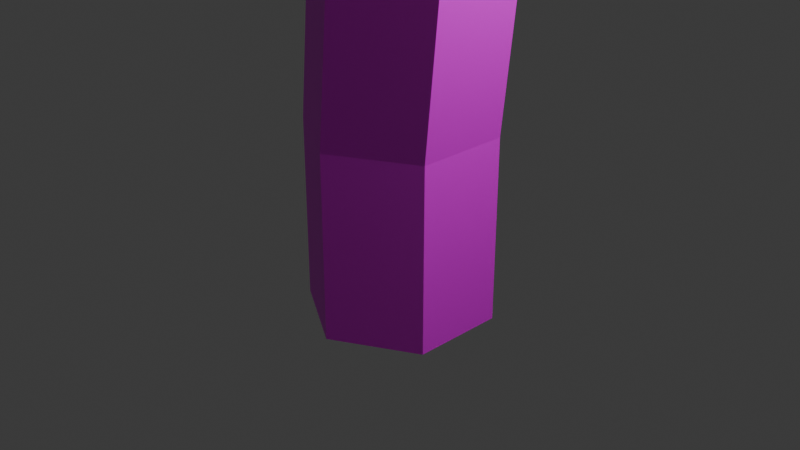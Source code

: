 # Source: strom_1.blend  (saved by Blender 4.3.34; exported with 4.5.12 LTS)
import bpy
from mathutils import Matrix  # noqa: F401  (used for matrix-valued properties, if any)

bpy.ops.wm.read_factory_settings(use_empty=True)
scene = bpy.context.scene
scene.name = 'Scene'

# ---- collections
col_collection = bpy.data.collections.new('Collection'); scene.collection.children.link(col_collection)

# ---- images (referenced by path relative to the original .blend; pixels are not part of the script)
import os
ASSET_DIR = os.environ.get("B2B_ASSET_DIR", "")  # directory of the original .blend (textures are referenced by path, not embedded)
HERE = os.path.dirname(os.path.abspath(__file__))  # packed textures are extracted next to this script under _unpacked/

def load_image(name, relpath, width, height, colorspace="sRGB"):
    """Load a texture the original file referenced (path relative to the .blend, or extracted next to this script)."""
    p = next((c for c in (os.path.join(HERE, relpath), os.path.join(ASSET_DIR, relpath)) if relpath and os.path.exists(c)), "")
    if p:
        img = bpy.data.images.load(p, check_existing=True)
        img.name = name
    else:  # same state as the original file: an image datablock whose file is absent (Cycles renders it pink)
        img = bpy.data.images.new(name, width, height)
        img.source = "FILE"
        img.filepath = "//" + (relpath or name)
    img.colorspace_settings.name = colorspace
    return img
img_color_palette_png = load_image('color-palette.png', 'color-palette.png', 1024, 1024, 'sRGB')

# ---- materials (node trees are filled in below, after node groups)
mat_material = bpy.data.materials.new('Material')
mat_material_001 = bpy.data.materials.new('Material.001')
mat_material_002 = bpy.data.materials.new('Material.002')

# ---- material node trees
mat_material.use_nodes = True; mat_material.node_tree.nodes.clear()
_N = mat_material.node_tree.nodes; _L = mat_material.node_tree.links
n0 = _N.new('ShaderNodeBsdfPrincipled'); n0.name = 'Principled BSDF'; n0.location = (10, 300)
n1 = _N.new('ShaderNodeOutputMaterial'); n1.name = 'Material Output'; n1.location = (300, 300)
n2 = _N.new('ShaderNodeTexImage'); n2.name = 'Image Texture'; n2.location = (-280, 280)
n2.image = img_color_palette_png
_L.new(n0.outputs[0], n1.inputs[0])
_L.new(n2.outputs[0], n0.inputs[0])
n1.is_active_output = True
mat_material_001.use_nodes = True; mat_material_001.node_tree.nodes.clear()
_N = mat_material_001.node_tree.nodes; _L = mat_material_001.node_tree.links
n0 = _N.new('ShaderNodeBsdfPrincipled'); n0.name = 'Principled BSDF'; n0.location = (10, 300)
n1 = _N.new('ShaderNodeOutputMaterial'); n1.name = 'Material Output'; n1.location = (300, 300)
n2 = _N.new('ShaderNodeTexImage'); n2.name = 'Image Texture'; n2.location = (-280, 280)
n2.image = img_color_palette_png
_L.new(n0.outputs[0], n1.inputs[0])
_L.new(n2.outputs[0], n0.inputs[0])
n1.is_active_output = True
mat_material_002.use_nodes = True; mat_material_002.node_tree.nodes.clear()
_N = mat_material_002.node_tree.nodes; _L = mat_material_002.node_tree.links
n0 = _N.new('ShaderNodeBsdfPrincipled'); n0.name = 'Principled BSDF'; n0.location = (10, 300)
n1 = _N.new('ShaderNodeOutputMaterial'); n1.name = 'Material Output'; n1.location = (300, 300)
n2 = _N.new('ShaderNodeTexImage'); n2.name = 'Image Texture'; n2.location = (-280, 280)
n2.image = img_color_palette_png
_L.new(n0.outputs[0], n1.inputs[0])
_L.new(n2.outputs[0], n0.inputs[0])
n1.is_active_output = True

# ---- world
world_world = bpy.data.worlds.new('World'); scene.world = world_world
world_world.use_nodes = True; world_world.node_tree.nodes.clear()
_N = world_world.node_tree.nodes; _L = world_world.node_tree.links
n0 = _N.new('ShaderNodeOutputWorld'); n0.name = 'World Output'; n0.location = (300, 300)
n1 = _N.new('ShaderNodeBackground'); n1.name = 'Background'; n1.location = (10, 300)
n1.inputs[0].default_value = (0.05088, 0.05088, 0.05088, 1.0)
_L.new(n1.outputs[0], n0.inputs[0])
n0.is_active_output = True
world_world.color = (0.05088, 0.05088, 0.05088)
world_world.sun_shadow_jitter_overblur = 0.0

# ---- cameras
cam_camera = bpy.data.cameras.new('Camera')
cam_camera.clip_end = 100.0
cam_camera.ortho_scale = 7.314

# ---- lights
light_light = bpy.data.lights.new('Light', 'POINT')
light_light.energy = 1000.0
light_light.shadow_soft_size = 0.1

# ---- meshes
me_cylinder = bpy.data.meshes.new('Cylinder')
me_cylinder.from_pydata([(0.0, 1.0, -1.0), (0.0, 1.0, 1.0), (0.866, 0.5, -1.0), (0.866, 0.5, 1.0), (0.866, -0.5, -1.0), (0.866, -0.5, 1.0), (0.0, -1.0, -1.0), (0.0, -1.0, 1.0), (-0.866, -0.5, -1.0), (-0.866, -0.5, 1.0), (-0.866, 0.5, -1.0), (-0.866, 0.5, 1.0), (0.239, 1.0, 3.479), (1.105, 0.5, 3.479), (1.105, -0.5, 3.479), (0.239, -1.0, 3.479), (-0.627, -0.5, 3.479), (-0.627, 0.5, 3.479), (0.7468, 0.8412, 5.959), (1.475, 0.4206, 5.959), (1.475, -0.4206, 5.959), (0.7468, -0.8412, 5.959), (0.0183, -0.4206, 5.959), (0.0183, 0.4206, 5.959), (1.559, 0.6267, 8.241), (2.102, 0.3134, 8.241), (2.102, -0.3134, 8.241), (1.559, -0.6267, 8.241), (1.017, -0.3134, 8.241), (1.017, 0.3134, 8.241), (3.086, 0.6267, 10.94), (3.629, 0.3134, 10.94), (3.629, -0.3134, 10.94), (3.086, -0.6267, 10.94), (2.544, -0.3134, 10.94), (2.544, 0.3134, 10.94), (1.02, -0.4113, 7.27), (0.662, -0.02573, 7.27), (0.8171, 0.4767, 7.27), (1.33, 0.5935, 7.27), (1.687, 0.208, 7.27), (1.532, -0.2945, 7.27), (0.5738, -0.1333, 8.697), (0.3075, 0.1539, 8.697), (0.423, 0.5282, 8.697), (0.805, 0.6153, 8.697), (1.071, 0.328, 8.697), (0.9558, -0.04628, 8.697), (-0.3382, 0.1483, 10.38), (-0.6046, 0.4356, 10.38), (-0.489, 0.8099, 10.38), (-0.1071, 0.8969, 10.38), (0.1593, 0.6097, 10.38), (0.04371, 0.2354, 10.38), (-0.6441, 0.2255, 11.06), (-0.8556, 0.4535, 11.06), (-0.7638, 0.7507, 11.06), (-0.4606, 0.8198, 11.06), (-0.2491, 0.5917, 11.06), (-0.3409, 0.2946, 11.06), (5.755, 2.001, 9.994), (8.5, -0.5737, 10.44), (2.912, -2.157, 10.64), (-0.196, 2.121, 10.64), (2.912, 6.399, 10.64), (7.941, 4.765, 10.64), (6.248, -1.589, 15.07), (-0.3189, -0.9494, 14.99), (-0.3189, 5.051, 14.99), (5.843, 6.9, 15.11), (9.658, 2.431, 15.15), (4.812, 2.116, 17.25), (4.938, -0.5133, 10.75), (8.453, 0.3964, 10.55), (5.624, -1.948, 10.25), (9.139, 2.07, 10.05), (7.894, 3.555, 10.75), (3.111, 2.001, 10.75), (0.8412, -0.3934, 10.25), (4.938, 4.516, 10.75), (0.8412, 4.636, 10.25), (5.624, 6.19, 10.25), (9.73, 0.3576, 12.44), (9.73, 3.885, 12.44), (3.879, -3.621, 12.88), (7.657, -2.496, 12.44), (-1.617, 0.2874, 12.44), (0.4563, -2.566, 12.44), (0.4563, 6.668, 12.44), (-1.617, 3.814, 12.44), (7.908, 7.048, 12.6), (4.302, 7.828, 12.44), (8.23, -0.7324, 15.44), (2.311, -2.566, 15.44), (-1.044, 2.051, 15.44), (2.311, 6.668, 15.44), (8.193, 4.899, 15.55), (5.419, -0.6643, 17.71), (7.813, 2.116, 16.4), (1.173, 0.4987, 17.99), (1.383, 3.814, 17.59), (5.739, 4.969, 16.4), (-1.285, 1.136, 9.909), (-1.128, 2.917, 10.73), (1.628, 1.487, 11.91), (1.494, -1.402, 10.82), (-1.343, -1.813, 8.753), (-2.768, 0.2688, 8.945), (-1.662, 2.078, 13.55), (1.009, -0.8362, 14.3), (-1.033, -3.478, 12.08), (-4.444, -1.392, 10.5), (-4.577, 1.909, 11.58), (-3.08, -0.5996, 13.57), (0.13, 1.706, 11.04), (-1.475, 2.45, 10.43), (0.6897, 2.192, 11.58), (-2.168, 2.122, 9.439), (-2.373, 0.7617, 9.455), (0.08715, -0.2665, 10.39), (2.093, -0.2043, 11.37), (-1.581, -0.5079, 9.181), (0.3819, -2.418, 9.505), (-2.334, -0.3699, 8.199), (-2.719, 2.756, 11.26), (-3.919, 1.203, 9.954), (0.881, 2.216, 13.49), (-0.8263, 3.03, 12.63), (2.095, -1.569, 12.68), (2.204, 0.2032, 13.4), (-0.9973, -3.396, 9.994), (0.8955, -3.122, 11.37), (-4.244, -1.08, 9.153), (-3.102, -2.084, 8.969), (-2.97, 2.577, 13.12), (0.2863, 0.5799, 14.72), (0.1473, -2.576, 13.54), (-2.915, -3.019, 11.31), (-4.911, 0.06108, 11.1), (-2.57, 0.8359, 14.74), (-4.104, 0.9645, 12.65), (-1.179, -1.735, 15.12), (-2.314, -2.561, 13.66), (-4.213, -0.8075, 11.92)], [], [(0, 1, 3, 2), (2, 3, 5, 4), (4, 5, 7, 6), (6, 7, 9, 8), (7, 5, 14, 15), (8, 9, 11, 10), (10, 11, 1, 0), (0, 2, 4, 6, 8, 10), (14, 13, 19, 20), (1, 11, 17, 12), (9, 7, 15, 16), (5, 3, 13, 14), (11, 9, 16, 17), (3, 1, 12, 13), (19, 18, 24, 25), (17, 16, 22, 23), (15, 14, 20, 21), (13, 12, 18, 19), (12, 17, 23, 18), (16, 15, 21, 22), (29, 28, 34, 35), (18, 23, 29, 24), (22, 21, 27, 28), (20, 19, 25, 26), (23, 22, 28, 29), (21, 20, 26, 27), (31, 30, 35, 34, 33, 32), (27, 26, 32, 33), (25, 24, 30, 31), (24, 29, 35, 30), (28, 27, 33, 34), (26, 25, 31, 32), (37, 36, 42, 43), (36, 37, 38, 39, 40, 41), (47, 46, 52, 53), (36, 41, 47, 42), (40, 39, 45, 46), (38, 37, 43, 44), (41, 40, 46, 47), (39, 38, 44, 45), (53, 52, 58, 59), (45, 44, 50, 51), (43, 42, 48, 49), (42, 47, 53, 48), (46, 45, 51, 52), (44, 43, 49, 50), (55, 54, 59, 58, 57, 56), (51, 50, 56, 57), (49, 48, 54, 55), (48, 53, 59, 54), (52, 51, 57, 58), (50, 49, 55, 56), (60, 73, 72), (61, 73, 75), (60, 72, 77), (60, 77, 79), (60, 79, 76), (61, 75, 82), (62, 74, 84), (63, 78, 86), (64, 80, 88), (65, 81, 90), (61, 82, 85), (62, 84, 87), (63, 86, 89), (64, 88, 91), (65, 90, 83), (66, 92, 97), (67, 93, 99), (68, 94, 100), (69, 95, 101), (70, 96, 98), (98, 101, 71), (98, 96, 101), (96, 69, 101), (101, 100, 71), (101, 95, 100), (95, 68, 100), (100, 99, 71), (100, 94, 99), (94, 67, 99), (99, 97, 71), (99, 93, 97), (93, 66, 97), (97, 98, 71), (97, 92, 98), (92, 70, 98), (83, 96, 70), (83, 90, 96), (90, 69, 96), (91, 95, 69), (91, 88, 95), (88, 68, 95), (89, 94, 68), (89, 86, 94), (86, 67, 94), (87, 93, 67), (87, 84, 93), (84, 66, 93), (85, 92, 66), (85, 82, 92), (82, 70, 92), (90, 91, 69), (90, 81, 91), (81, 64, 91), (88, 89, 68), (88, 80, 89), (80, 63, 89), (86, 87, 67), (86, 78, 87), (78, 62, 87), (84, 85, 66), (84, 74, 85), (74, 61, 85), (82, 83, 70), (82, 75, 83), (75, 65, 83), (76, 81, 65), (76, 79, 81), (79, 64, 81), (79, 80, 64), (79, 77, 80), (77, 63, 80), (77, 78, 63), (77, 72, 78), (72, 62, 78), (75, 76, 65), (75, 73, 76), (73, 60, 76), (72, 74, 62), (72, 73, 74), (73, 61, 74), (102, 115, 114), (103, 115, 117), (102, 114, 119), (102, 119, 121), (102, 121, 118), (103, 117, 124), (104, 116, 126), (105, 120, 128), (106, 122, 130), (107, 123, 132), (103, 124, 127), (104, 126, 129), (105, 128, 131), (106, 130, 133), (107, 132, 125), (108, 134, 139), (109, 135, 141), (110, 136, 142), (111, 137, 143), (112, 138, 140), (140, 143, 113), (140, 138, 143), (138, 111, 143), (143, 142, 113), (143, 137, 142), (137, 110, 142), (142, 141, 113), (142, 136, 141), (136, 109, 141), (141, 139, 113), (141, 135, 139), (135, 108, 139), (139, 140, 113), (139, 134, 140), (134, 112, 140), (125, 138, 112), (125, 132, 138), (132, 111, 138), (133, 137, 111), (133, 130, 137), (130, 110, 137), (131, 136, 110), (131, 128, 136), (128, 109, 136), (129, 135, 109), (129, 126, 135), (126, 108, 135), (127, 134, 108), (127, 124, 134), (124, 112, 134), (132, 133, 111), (132, 123, 133), (123, 106, 133), (130, 131, 110), (130, 122, 131), (122, 105, 131), (128, 129, 109), (128, 120, 129), (120, 104, 129), (126, 127, 108), (126, 116, 127), (116, 103, 127), (124, 125, 112), (124, 117, 125), (117, 107, 125), (118, 123, 107), (118, 121, 123), (121, 106, 123), (121, 122, 106), (121, 119, 122), (119, 105, 122), (119, 120, 105), (119, 114, 120), (114, 104, 120), (117, 118, 107), (117, 115, 118), (115, 102, 118), (114, 116, 104), (114, 115, 116), (115, 103, 116)])
me_cylinder.polygons.foreach_set('material_index', [0, 0, 0, 0, 0, 0, 0, 0, 0, 0, 0, 0, 0, 0, 0, 0, 0, 0, 0, 0, 0, 0, 0, 0, 0, 0, 0, 0, 0, 0, 0, 0, 0, 0, 0, 0, 0, 0, 0, 0, 0, 0, 0, 0, 0, 0, 0, 0, 0, 0, 0, 0, 1, 1, 1, 1, 1, 1, 1, 1, 1, 1, 1, 1, 1, 1, 1, 1, 1, 1, 1, 1, 1, 1, 1, 1, 1, 1, 1, 1, 1, 1, 1, 1, 1, 1, 1, 1, 1, 1, 1, 1, 1, 1, 1, 1, 1, 1, 1, 1, 1, 1, 1, 1, 1, 1, 1, 1, 1, 1, 1, 1, 1, 1, 1, 1, 1, 1, 1, 1, 1, 1, 1, 1, 1, 1, 1, 1, 1, 1, 1, 1, 2, 2, 2, 2, 2, 2, 2, 2, 2, 2, 2, 2, 2, 2, 2, 2, 2, 2, 2, 2, 2, 2, 2, 2, 2, 2, 2, 2, 2, 2, 2, 2, 2, 2, 2, 2, 2, 2, 2, 2, 2, 2, 2, 2, 2, 2, 2, 2, 2, 2, 2, 2, 2, 2, 2, 2, 2, 2, 2, 2, 2, 2, 2, 2, 2, 2, 2, 2, 2, 2, 2, 2, 2, 2, 2, 2, 2, 2, 2, 2])
_uv = me_cylinder.uv_layers.new(name='UVMap')
_uv.uv.foreach_set('vector', [0.6318, 0.09251, 0.6318, 0.1065, 0.6272, 0.1065, 0.6272, 0.09251, 0.6272, 0.09251, 0.6272, 0.1065, 0.6225, 0.1065, 0.6225, 0.09251, 0.6225, 0.09251, 0.6225, 0.1065, 0.6178, 0.1065, 0.6178, 0.09251, 0.6178, 0.09251, 0.6178, 0.1065, 0.6131, 0.1065, 0.6131, 0.09251, 0.6054, 0.1515, 0.6101, 0.1515, 0.6101, 0.1515, 0.6054, 0.1515, 0.6131, 0.09251, 0.6131, 0.1065, 0.6085, 0.1065, 0.6085, 0.09251, 0.6085, 0.09251, 0.6085, 0.1065, 0.6038, 0.1065, 0.6038, 0.09251, 0.6186, 0.2131, 0.6245, 0.2098, 0.6245, 0.203, 0.6186, 0.1997, 0.6128, 0.203, 0.6128, 0.2098, 0.6147, 0.1577, 0.6194, 0.1577, 0.6194, 0.1577, 0.6147, 0.1577, 0.5914, 0.1515, 0.5961, 0.1515, 0.5961, 0.1515, 0.5914, 0.1515, 0.6007, 0.1515, 0.6054, 0.1515, 0.6054, 0.1515, 0.6007, 0.1515, 0.6101, 0.1515, 0.6148, 0.1515, 0.6148, 0.1515, 0.6101, 0.1515, 0.5961, 0.1515, 0.6007, 0.1515, 0.6007, 0.1515, 0.5961, 0.1515, 0.6148, 0.1515, 0.6194, 0.1515, 0.6194, 0.1515, 0.6148, 0.1515, 0.6017, 0.1577, 0.6044, 0.1577, 0.6044, 0.1577, 0.6017, 0.1577, 0.6007, 0.1577, 0.6054, 0.1577, 0.6054, 0.1577, 0.6007, 0.1577, 0.6101, 0.1577, 0.6147, 0.1577, 0.6147, 0.1577, 0.6101, 0.1577, 0.6194, 0.1577, 0.6241, 0.1577, 0.6241, 0.1577, 0.6194, 0.1577, 0.596, 0.1577, 0.6007, 0.1577, 0.6007, 0.1577, 0.596, 0.1577, 0.6054, 0.1577, 0.6101, 0.1577, 0.6101, 0.1577, 0.6054, 0.1577, 0.6023, 0.2275, 0.6069, 0.2275, 0.6069, 0.2275, 0.6023, 0.2275, 0.5878, 0.1577, 0.5906, 0.1577, 0.5906, 0.1577, 0.5878, 0.1577, 0.5933, 0.1577, 0.5961, 0.1577, 0.5961, 0.1577, 0.5933, 0.1577, 0.5989, 0.1577, 0.6017, 0.1577, 0.6017, 0.1577, 0.5989, 0.1577, 0.5906, 0.1577, 0.5933, 0.1577, 0.5933, 0.1577, 0.5906, 0.1577, 0.5961, 0.1577, 0.5989, 0.1577, 0.5989, 0.1577, 0.5961, 0.1577, 0.6104, 0.2098, 0.6046, 0.2131, 0.5988, 0.2098, 0.5988, 0.203, 0.6046, 0.1997, 0.6104, 0.203, 0.6116, 0.2275, 0.6163, 0.2275, 0.6163, 0.2275, 0.6116, 0.2275, 0.621, 0.2275, 0.6256, 0.2275, 0.6256, 0.2275, 0.621, 0.2275, 0.5976, 0.2275, 0.6023, 0.2275, 0.6023, 0.2275, 0.5976, 0.2275, 0.6069, 0.2275, 0.6116, 0.2275, 0.6116, 0.2275, 0.6069, 0.2275, 0.6163, 0.2275, 0.621, 0.2275, 0.621, 0.2275, 0.6163, 0.2275, 0.6017, 0.1577, 0.6044, 0.1577, 0.6044, 0.1577, 0.6017, 0.1577, 0.6256, 0.2275, 0.621, 0.2275, 0.6163, 0.2275, 0.6116, 0.2275, 0.6069, 0.2275, 0.6023, 0.2275, 0.6023, 0.2275, 0.6069, 0.2275, 0.6069, 0.2275, 0.6023, 0.2275, 0.5878, 0.1577, 0.5906, 0.1577, 0.5906, 0.1577, 0.5878, 0.1577, 0.5933, 0.1577, 0.5961, 0.1577, 0.5961, 0.1577, 0.5933, 0.1577, 0.5989, 0.1577, 0.6017, 0.1577, 0.6017, 0.1577, 0.5989, 0.1577, 0.5906, 0.1577, 0.5933, 0.1577, 0.5933, 0.1577, 0.5906, 0.1577, 0.5961, 0.1577, 0.5989, 0.1577, 0.5989, 0.1577, 0.5961, 0.1577, 0.6023, 0.2275, 0.6069, 0.2275, 0.6069, 0.2275, 0.6023, 0.2275, 0.6116, 0.2275, 0.6163, 0.2275, 0.6163, 0.2275, 0.6116, 0.2275, 0.621, 0.2275, 0.6256, 0.2275, 0.6256, 0.2275, 0.621, 0.2275, 0.5976, 0.2275, 0.6023, 0.2275, 0.6023, 0.2275, 0.5976, 0.2275, 0.6069, 0.2275, 0.6116, 0.2275, 0.6116, 0.2275, 0.6069, 0.2275, 0.6163, 0.2275, 0.621, 0.2275, 0.621, 0.2275, 0.6163, 0.2275, 0.6104, 0.2098, 0.6046, 0.2131, 0.5988, 0.2098, 0.5988, 0.203, 0.6046, 0.1997, 0.6104, 0.203, 0.6116, 0.2275, 0.6163, 0.2275, 0.6163, 0.2275, 0.6116, 0.2275, 0.621, 0.2275, 0.6256, 0.2275, 0.6256, 0.2275, 0.621, 0.2275, 0.5976, 0.2275, 0.6023, 0.2275, 0.6023, 0.2275, 0.5976, 0.2275, 0.6069, 0.2275, 0.6116, 0.2275, 0.6116, 0.2275, 0.6069, 0.2275, 0.6163, 0.2275, 0.621, 0.2275, 0.621, 0.2275, 0.6163, 0.2275, 0.05344, 0.2806, 0.05234, 0.2787, 0.05453, 0.2787, 0.05125, 0.2768, 0.05016, 0.2787, 0.04907, 0.2768, 0.03597, 0.2806, 0.03487, 0.2787, 0.03706, 0.2787, 0.04033, 0.2806, 0.03924, 0.2787, 0.04143, 0.2787, 0.0447, 0.2806, 0.04361, 0.2787, 0.04579, 0.2787, 0.06675, 0.3357, 0.06457, 0.3357, 0.06566, 0.3339, 0.05562, 0.2768, 0.05344, 0.2768, 0.05453, 0.2749, 0.03815, 0.2768, 0.03597, 0.2768, 0.03706, 0.2749, 0.05802, 0.3357, 0.05584, 0.3357, 0.05693, 0.3339, 0.06239, 0.3357, 0.0602, 0.3357, 0.06129, 0.3339, 0.06675, 0.3357, 0.06566, 0.3339, 0.06785, 0.3339, 0.07112, 0.3357, 0.07003, 0.3339, 0.07221, 0.3339, 0.05365, 0.3357, 0.05256, 0.3339, 0.05474, 0.3339, 0.05802, 0.3357, 0.05693, 0.3339, 0.05911, 0.3339, 0.06239, 0.3357, 0.06129, 0.3339, 0.06348, 0.3339, 0.06894, 0.332, 0.06675, 0.332, 0.06785, 0.3301, 0.0733, 0.332, 0.07112, 0.332, 0.07221, 0.3301, 0.05118, 0.4079, 0.049, 0.4079, 0.05009, 0.406, 0.0602, 0.332, 0.05802, 0.332, 0.05911, 0.3301, 0.05992, 0.4079, 0.05774, 0.4079, 0.05883, 0.406, 0.05883, 0.406, 0.05664, 0.406, 0.05774, 0.4041, 0.05883, 0.406, 0.05774, 0.4079, 0.05664, 0.406, 0.06239, 0.332, 0.0602, 0.332, 0.06129, 0.3301, 0.05446, 0.406, 0.05228, 0.406, 0.05337, 0.4041, 0.05446, 0.406, 0.05337, 0.4079, 0.05228, 0.406, 0.05337, 0.4079, 0.05118, 0.4079, 0.05228, 0.406, 0.05009, 0.406, 0.04791, 0.406, 0.049, 0.4041, 0.05009, 0.406, 0.049, 0.4079, 0.04791, 0.406, 0.05365, 0.332, 0.05147, 0.332, 0.05256, 0.3301, 0.06756, 0.406, 0.06538, 0.406, 0.06647, 0.4041, 0.06756, 0.406, 0.06647, 0.4079, 0.06538, 0.406, 0.07112, 0.332, 0.06894, 0.332, 0.07003, 0.3301, 0.06319, 0.406, 0.06101, 0.406, 0.0621, 0.4041, 0.06319, 0.406, 0.0621, 0.4079, 0.06101, 0.406, 0.0621, 0.4079, 0.05992, 0.4079, 0.06101, 0.406, 0.06348, 0.3339, 0.06239, 0.332, 0.06457, 0.332, 0.06348, 0.3339, 0.06129, 0.3339, 0.06239, 0.332, 0.06129, 0.3339, 0.0602, 0.332, 0.06239, 0.332, 0.05911, 0.3339, 0.05802, 0.332, 0.0602, 0.332, 0.05911, 0.3339, 0.05693, 0.3339, 0.05802, 0.332, 0.05693, 0.3339, 0.05584, 0.332, 0.05802, 0.332, 0.05474, 0.3339, 0.05365, 0.332, 0.05584, 0.332, 0.05474, 0.3339, 0.05256, 0.3339, 0.05365, 0.332, 0.05256, 0.3339, 0.05147, 0.332, 0.05365, 0.332, 0.07221, 0.3339, 0.07112, 0.332, 0.0733, 0.332, 0.07221, 0.3339, 0.07003, 0.3339, 0.07112, 0.332, 0.07003, 0.3339, 0.06894, 0.332, 0.07112, 0.332, 0.06785, 0.3339, 0.06675, 0.332, 0.06894, 0.332, 0.06785, 0.3339, 0.06566, 0.3339, 0.06675, 0.332, 0.06566, 0.3339, 0.06457, 0.332, 0.06675, 0.332, 0.06129, 0.3339, 0.05911, 0.3339, 0.0602, 0.332, 0.06129, 0.3339, 0.0602, 0.3357, 0.05911, 0.3339, 0.0602, 0.3357, 0.05802, 0.3357, 0.05911, 0.3339, 0.05693, 0.3339, 0.05474, 0.3339, 0.05584, 0.332, 0.05693, 0.3339, 0.05584, 0.3357, 0.05474, 0.3339, 0.05584, 0.3357, 0.05365, 0.3357, 0.05474, 0.3339, 0.05256, 0.3339, 0.05038, 0.3339, 0.05147, 0.332, 0.05256, 0.3339, 0.05147, 0.3357, 0.05038, 0.3339, 0.03597, 0.2768, 0.03378, 0.2768, 0.03487, 0.2749, 0.07003, 0.3339, 0.06785, 0.3339, 0.06894, 0.332, 0.07003, 0.3339, 0.06894, 0.3357, 0.06785, 0.3339, 0.06894, 0.3357, 0.06675, 0.3357, 0.06785, 0.3339, 0.06566, 0.3339, 0.06348, 0.3339, 0.06457, 0.332, 0.06566, 0.3339, 0.06457, 0.3357, 0.06348, 0.3339, 0.06457, 0.3357, 0.06239, 0.3357, 0.06348, 0.3339, 0.06129, 0.3376, 0.0602, 0.3357, 0.06239, 0.3357, 0.04579, 0.2787, 0.04361, 0.2787, 0.0447, 0.2768, 0.04361, 0.2787, 0.04252, 0.2768, 0.0447, 0.2768, 0.04143, 0.2787, 0.04033, 0.2768, 0.04252, 0.2768, 0.04143, 0.2787, 0.03924, 0.2787, 0.04033, 0.2768, 0.03924, 0.2787, 0.03815, 0.2768, 0.04033, 0.2768, 0.03706, 0.2787, 0.03597, 0.2768, 0.03815, 0.2768, 0.03706, 0.2787, 0.03487, 0.2787, 0.03597, 0.2768, 0.03487, 0.2787, 0.03378, 0.2768, 0.03597, 0.2768, 0.06457, 0.3357, 0.06348, 0.3376, 0.06239, 0.3357, 0.04907, 0.2768, 0.05016, 0.2787, 0.04798, 0.2787, 0.05016, 0.2787, 0.04907, 0.2806, 0.04798, 0.2787, 0.05453, 0.2787, 0.05344, 0.2768, 0.05562, 0.2768, 0.05453, 0.2787, 0.05234, 0.2787, 0.05344, 0.2768, 0.05234, 0.2787, 0.05125, 0.2768, 0.05344, 0.2768, 0.02065, 0.2663, 0.0238, 0.2718, 0.0175, 0.2718, 0.0316, 0.3362, 0.03475, 0.3307, 0.0379, 0.3362, 0.07103, 0.2663, 0.07418, 0.2718, 0.06788, 0.2718, 0.05844, 0.2663, 0.06158, 0.2718, 0.05529, 0.2718, 0.04584, 0.2663, 0.04899, 0.2718, 0.04269, 0.2718, 0.0316, 0.3362, 0.0379, 0.3362, 0.03475, 0.3416, 0.019, 0.3362, 0.0253, 0.3362, 0.02215, 0.3416, 0.06938, 0.3362, 0.07568, 0.3362, 0.07253, 0.3416, 0.05679, 0.3362, 0.06309, 0.3362, 0.05994, 0.3416, 0.04419, 0.3362, 0.05049, 0.3362, 0.04734, 0.3416, 0.0316, 0.3362, 0.03475, 0.3416, 0.02845, 0.3416, 0.019, 0.3362, 0.02215, 0.3416, 0.01586, 0.3416, 0.06938, 0.3362, 0.07253, 0.3416, 0.06623, 0.3416, 0.05679, 0.3362, 0.05994, 0.3416, 0.05364, 0.3416, 0.04419, 0.3362, 0.04734, 0.3416, 0.04105, 0.3416, 0.0253, 0.3471, 0.0316, 0.3471, 0.02845, 0.3525, 0.01271, 0.3471, 0.019, 0.3471, 0.01586, 0.3525, 0.06309, 0.3471, 0.06938, 0.3471, 0.06623, 0.3525, 0.06754, 0.3967, 0.07384, 0.3967, 0.07069, 0.4021, 0.05495, 0.3967, 0.06125, 0.3967, 0.0581, 0.4021, 0.0581, 0.4021, 0.06439, 0.4021, 0.06125, 0.4076, 0.0581, 0.4021, 0.06125, 0.3967, 0.06439, 0.4021, 0.06125, 0.3967, 0.06754, 0.3967, 0.06439, 0.4021, 0.07069, 0.4021, 0.07699, 0.4021, 0.07384, 0.4076, 0.07069, 0.4021, 0.07384, 0.3967, 0.07699, 0.4021, 0.05679, 0.3471, 0.06309, 0.3471, 0.05994, 0.3525, 0.08329, 0.4021, 0.08958, 0.4021, 0.08644, 0.4076, 0.08329, 0.4021, 0.08644, 0.3967, 0.08958, 0.4021, 0.06938, 0.3471, 0.07568, 0.3471, 0.07253, 0.3525, 0.03291, 0.4021, 0.03921, 0.4021, 0.03606, 0.4076, 0.01586, 0.3525, 0.019, 0.3471, 0.02215, 0.3525, 0.019, 0.3471, 0.0253, 0.3471, 0.02215, 0.3525, 0.0455, 0.4021, 0.0518, 0.4021, 0.04865, 0.4076, 0.0455, 0.4021, 0.04865, 0.3967, 0.0518, 0.4021, 0.04865, 0.3967, 0.05495, 0.3967, 0.0518, 0.4021, 0.04105, 0.3416, 0.04419, 0.3471, 0.0379, 0.3471, 0.04105, 0.3416, 0.04734, 0.3416, 0.04419, 0.3471, 0.04734, 0.3416, 0.05049, 0.3471, 0.04419, 0.3471, 0.05364, 0.3416, 0.05679, 0.3471, 0.05049, 0.3471, 0.05364, 0.3416, 0.05994, 0.3416, 0.05679, 0.3471, 0.05994, 0.3416, 0.06309, 0.3471, 0.05679, 0.3471, 0.06623, 0.3416, 0.06938, 0.3471, 0.06309, 0.3471, 0.06623, 0.3416, 0.07253, 0.3416, 0.06938, 0.3471, 0.07253, 0.3416, 0.07568, 0.3471, 0.06938, 0.3471, 0.01586, 0.3416, 0.019, 0.3471, 0.01271, 0.3471, 0.01586, 0.3416, 0.02215, 0.3416, 0.019, 0.3471, 0.02215, 0.3416, 0.0253, 0.3471, 0.019, 0.3471, 0.02845, 0.3416, 0.0316, 0.3471, 0.0253, 0.3471, 0.02845, 0.3416, 0.03475, 0.3416, 0.0316, 0.3471, 0.03475, 0.3416, 0.0379, 0.3471, 0.0316, 0.3471, 0.04734, 0.3416, 0.05364, 0.3416, 0.05049, 0.3471, 0.04734, 0.3416, 0.05049, 0.3362, 0.05364, 0.3416, 0.05049, 0.3362, 0.05679, 0.3362, 0.05364, 0.3416, 0.05994, 0.3416, 0.06623, 0.3416, 0.06309, 0.3471, 0.05994, 0.3416, 0.06309, 0.3362, 0.06623, 0.3416, 0.06309, 0.3362, 0.06938, 0.3362, 0.06623, 0.3416, 0.07253, 0.3416, 0.07883, 0.3416, 0.07568, 0.3471, 0.07253, 0.3416, 0.07568, 0.3362, 0.07883, 0.3416, 0.07568, 0.3362, 0.08198, 0.3362, 0.07883, 0.3416, 0.02215, 0.3416, 0.02845, 0.3416, 0.0253, 0.3471, 0.02215, 0.3416, 0.0253, 0.3362, 0.02845, 0.3416, 0.0253, 0.3362, 0.0316, 0.3362, 0.02845, 0.3416, 0.03475, 0.3416, 0.04105, 0.3416, 0.0379, 0.3471, 0.03475, 0.3416, 0.0379, 0.3362, 0.04105, 0.3416, 0.0379, 0.3362, 0.04419, 0.3362, 0.04105, 0.3416, 0.04734, 0.3307, 0.05049, 0.3362, 0.04419, 0.3362, 0.04269, 0.2718, 0.04899, 0.2718, 0.04584, 0.2772, 0.04899, 0.2718, 0.05214, 0.2772, 0.04584, 0.2772, 0.05529, 0.2718, 0.05844, 0.2772, 0.05214, 0.2772, 0.05529, 0.2718, 0.06158, 0.2718, 0.05844, 0.2772, 0.06158, 0.2718, 0.06473, 0.2772, 0.05844, 0.2772, 0.06788, 0.2718, 0.07103, 0.2772, 0.06473, 0.2772, 0.06788, 0.2718, 0.07418, 0.2718, 0.07103, 0.2772, 0.07418, 0.2718, 0.07733, 0.2772, 0.07103, 0.2772, 0.0379, 0.3362, 0.04105, 0.3307, 0.04419, 0.3362, 0.0379, 0.3362, 0.03475, 0.3307, 0.04105, 0.3307, 0.0301, 0.2718, 0.03325, 0.2663, 0.03639, 0.2718, 0.02215, 0.3307, 0.0253, 0.3362, 0.019, 0.3362, 0.02215, 0.3307, 0.02845, 0.3307, 0.0253, 0.3362, 0.02845, 0.3307, 0.0316, 0.3362, 0.0253, 0.3362])
me_cylinder.materials.append(mat_material)
me_cylinder.materials.append(mat_material_001)
me_cylinder.materials.append(mat_material_002)
me_cylinder.update()

# ---- objects
ob_light = bpy.data.objects.new('Light', light_light)
ob_camera = bpy.data.objects.new('Camera', cam_camera)
ob_cylinder = bpy.data.objects.new('Cylinder', me_cylinder)

# ---- transforms, parenting, visibility, modifiers, constraints
ob_light.location = (4.076, 1.005, 5.904)
ob_light.rotation_euler = (0.6503, 0.05522, 1.866)
ob_light.lock_rotations_4d = False
ob_light.empty_display_type = 'ARROWS'
ob_light.color = (0.0, 0.0, 0.0, 0.0)
ob_light.lineart.crease_threshold = 0.0
ob_camera.location = (7.359, -6.926, 4.958)
ob_camera.rotation_euler = (1.109, 0.0, 0.8149)
ob_camera.lock_rotations_4d = False
ob_camera.empty_display_type = 'ARROWS'
ob_camera.color = (0.0, 0.0, 0.0, 0.0)
ob_camera.display_type = 'WIRE'
ob_camera.lineart.crease_threshold = 0.0
ob_cylinder.location = (0.0, 0.0, 0.0)

# ---- collection membership
col_collection.objects.link(ob_light)
col_collection.objects.link(ob_camera)
col_collection.objects.link(ob_cylinder)

# ---- scene / render settings (as saved in the file)
scene.camera = ob_camera
scene.frame_start = 1; scene.frame_end = 250; scene.frame_set(1)
scene.render.engine = 'BLENDER_EEVEE_NEXT'
bpy.context.view_layer.update()
